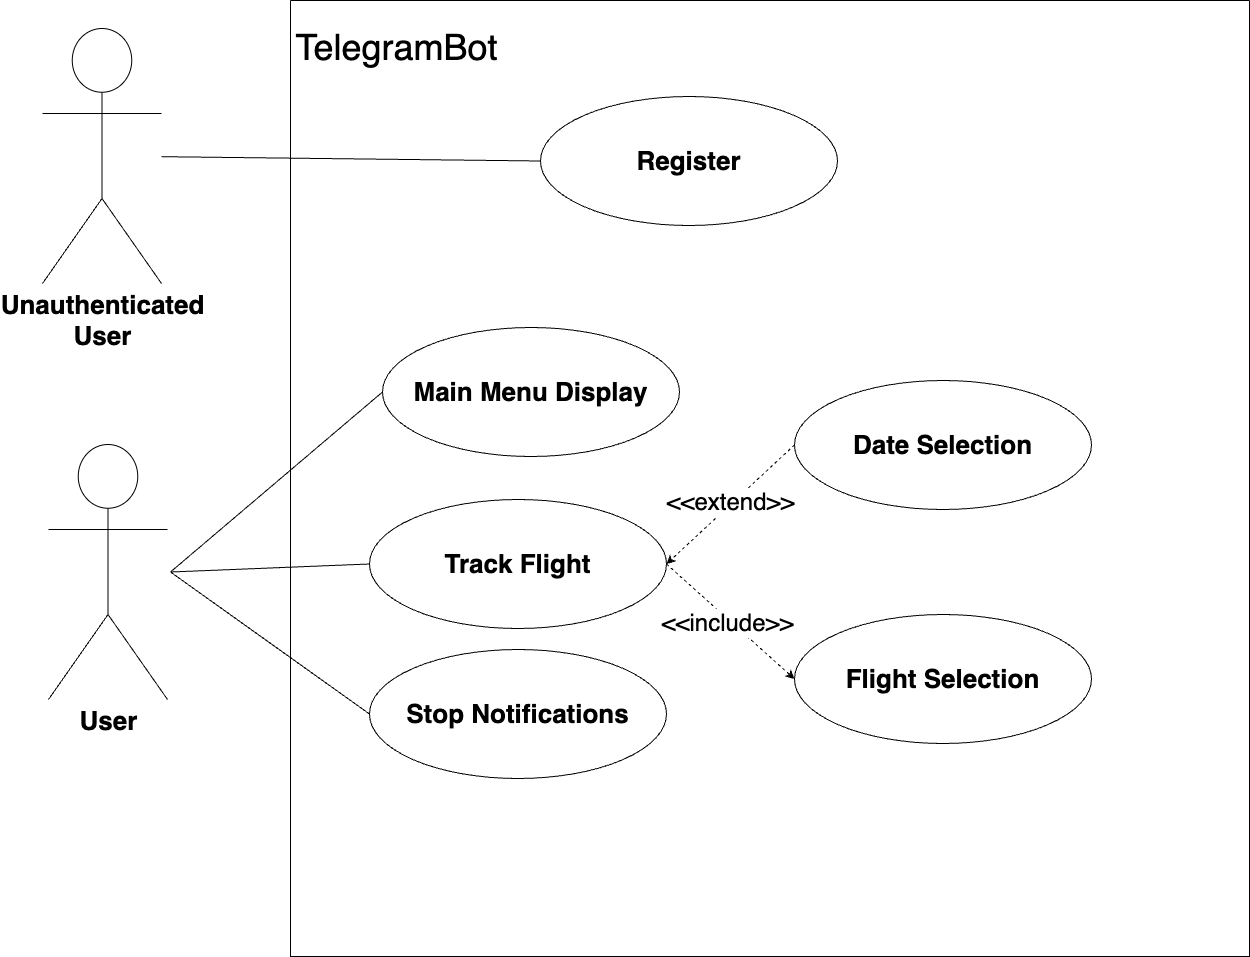

The diagram above was exported from draw.io. Its source (the exported page's mxGraphModel, read from the mxfile embedded in the PNG):
<mxGraphModel dx="2788" dy="1610" grid="0" gridSize="10" guides="1" tooltips="1" connect="1" arrows="1" fold="1" page="0" pageScale="1" pageWidth="827" pageHeight="1169" math="0" shadow="0">
  <root>
    <mxCell id="0" />
    <mxCell id="1" parent="0" />
    <mxCell id="zS3TrndBR62WH8lfIMHe-24" value="" style="endArrow=none;html=1;rounded=0;fontSize=12;startSize=8;endSize=8;curved=1;exitX=1;exitY=0.5;exitDx=0;exitDy=0;entryX=0;entryY=0.5;entryDx=0;entryDy=0;" parent="1" target="zS3TrndBR62WH8lfIMHe-18" edge="1">
      <mxGeometry width="50" height="50" relative="1" as="geometry">
        <mxPoint x="-58" y="405.5" as="sourcePoint" />
        <mxPoint x="1207" y="407" as="targetPoint" />
      </mxGeometry>
    </mxCell>
    <mxCell id="zS3TrndBR62WH8lfIMHe-25" value="" style="endArrow=none;html=1;rounded=0;fontSize=12;startSize=8;endSize=8;curved=1;entryX=0;entryY=0.5;entryDx=0;entryDy=0;exitX=1;exitY=0.5;exitDx=0;exitDy=0;" parent="1" target="zS3TrndBR62WH8lfIMHe-19" edge="1">
      <mxGeometry width="50" height="50" relative="1" as="geometry">
        <mxPoint x="-58" y="405.5" as="sourcePoint" />
        <mxPoint x="1207" y="407" as="targetPoint" />
      </mxGeometry>
    </mxCell>
    <mxCell id="zS3TrndBR62WH8lfIMHe-27" value="" style="endArrow=none;html=1;rounded=0;fontSize=12;startSize=8;endSize=8;curved=1;exitX=1;exitY=0.5;exitDx=0;exitDy=0;entryX=0;entryY=0.5;entryDx=0;entryDy=0;" parent="1" target="zS3TrndBR62WH8lfIMHe-21" edge="1">
      <mxGeometry width="50" height="50" relative="1" as="geometry">
        <mxPoint x="-58" y="405.5" as="sourcePoint" />
        <mxPoint x="1207" y="407" as="targetPoint" />
      </mxGeometry>
    </mxCell>
    <mxCell id="zS3TrndBR62WH8lfIMHe-30" value="" style="endArrow=none;html=1;rounded=0;fontSize=12;startSize=8;endSize=8;curved=1;entryX=0;entryY=0.5;entryDx=0;entryDy=0;" parent="1" target="zS3TrndBR62WH8lfIMHe-29" edge="1" source="dVsANjQUX7jC9nCAD-G1-1">
      <mxGeometry width="50" height="50" relative="1" as="geometry">
        <mxPoint x="-59" y="-62" as="sourcePoint" />
        <mxPoint x="1073" y="393" as="targetPoint" />
      </mxGeometry>
    </mxCell>
    <mxCell id="dVsANjQUX7jC9nCAD-G1-1" value="&lt;b style=&quot;text-wrap-mode: wrap;&quot;&gt;&lt;font style=&quot;font-size: 26px;&quot;&gt;Unauthenticated User&lt;/font&gt;&lt;/b&gt;" style="shape=umlActor;verticalLabelPosition=bottom;verticalAlign=top;html=1;outlineConnect=0;" parent="1" vertex="1">
      <mxGeometry x="-186" y="-138" width="119" height="255" as="geometry" />
    </mxCell>
    <mxCell id="yC7LN5qgFuLW8-sHT08P-6" value="&lt;b style=&quot;text-wrap-mode: wrap;&quot;&gt;&lt;font style=&quot;font-size: 26px;&quot;&gt;User&lt;/font&gt;&lt;/b&gt;&lt;div&gt;&lt;b style=&quot;text-wrap-mode: wrap;&quot;&gt;&lt;font style=&quot;font-size: 26px;&quot;&gt;&lt;br&gt;&lt;/font&gt;&lt;/b&gt;&lt;/div&gt;" style="shape=umlActor;verticalLabelPosition=bottom;verticalAlign=top;html=1;outlineConnect=0;" vertex="1" parent="1">
      <mxGeometry x="-180" y="278" width="119" height="255" as="geometry" />
    </mxCell>
    <mxCell id="yC7LN5qgFuLW8-sHT08P-10" value="" style="swimlane;startSize=0;" vertex="1" parent="1">
      <mxGeometry x="62" y="-166" width="959" height="956" as="geometry">
        <mxRectangle x="55" y="-159" width="50" height="44" as="alternateBounds" />
      </mxGeometry>
    </mxCell>
    <mxCell id="zS3TrndBR62WH8lfIMHe-29" value="&lt;span style=&quot;font-size: 26px;&quot;&gt;&lt;b&gt;Register&lt;/b&gt;&lt;/span&gt;" style="ellipse;whiteSpace=wrap;html=1;" parent="yC7LN5qgFuLW8-sHT08P-10" vertex="1">
      <mxGeometry x="250" y="96" width="297" height="129" as="geometry" />
    </mxCell>
    <mxCell id="zS3TrndBR62WH8lfIMHe-18" value="&lt;span style=&quot;font-size: 26px;&quot;&gt;&lt;b&gt;Main Menu Display&lt;/b&gt;&lt;/span&gt;" style="ellipse;whiteSpace=wrap;html=1;" parent="yC7LN5qgFuLW8-sHT08P-10" vertex="1">
      <mxGeometry x="92" y="327" width="297" height="129" as="geometry" />
    </mxCell>
    <mxCell id="zS3TrndBR62WH8lfIMHe-19" value="&lt;span style=&quot;font-size: 26px;&quot;&gt;&lt;b&gt;Track Flight&lt;/b&gt;&lt;/span&gt;" style="ellipse;whiteSpace=wrap;html=1;" parent="yC7LN5qgFuLW8-sHT08P-10" vertex="1">
      <mxGeometry x="79" y="499" width="297" height="129" as="geometry" />
    </mxCell>
    <mxCell id="zS3TrndBR62WH8lfIMHe-21" value="&lt;span style=&quot;font-size: 26px;&quot;&gt;&lt;b&gt;Stop Notifications&lt;/b&gt;&lt;/span&gt;" style="ellipse;whiteSpace=wrap;html=1;" parent="yC7LN5qgFuLW8-sHT08P-10" vertex="1">
      <mxGeometry x="79" y="649" width="297" height="129" as="geometry" />
    </mxCell>
    <mxCell id="2NDi7pNyI0wd2GLDLp2E-9" value="&lt;div&gt;&lt;span style=&quot;font-size: 26px;&quot;&gt;&lt;b&gt;Date Selection&lt;/b&gt;&lt;/span&gt;&lt;/div&gt;" style="ellipse;whiteSpace=wrap;html=1;" parent="yC7LN5qgFuLW8-sHT08P-10" vertex="1">
      <mxGeometry x="504" y="380" width="297" height="129" as="geometry" />
    </mxCell>
    <mxCell id="2NDi7pNyI0wd2GLDLp2E-8" value="" style="endArrow=classic;dashed=1;html=1;rounded=0;entryX=1;entryY=0.5;entryDx=0;entryDy=0;exitX=0;exitY=0.5;exitDx=0;exitDy=0;" parent="yC7LN5qgFuLW8-sHT08P-10" source="2NDi7pNyI0wd2GLDLp2E-9" target="zS3TrndBR62WH8lfIMHe-19" edge="1">
      <mxGeometry width="50" height="50" relative="1" as="geometry">
        <mxPoint x="1967" y="750" as="sourcePoint" />
        <mxPoint x="2107" y="522" as="targetPoint" />
      </mxGeometry>
    </mxCell>
    <mxCell id="2NDi7pNyI0wd2GLDLp2E-10" value="&lt;font style=&quot;font-size: 24px;&quot;&gt;&amp;lt;&amp;lt;extend&amp;gt;&amp;gt;&lt;/font&gt;" style="edgeLabel;html=1;align=center;verticalAlign=middle;resizable=0;points=[];" parent="2NDi7pNyI0wd2GLDLp2E-8" vertex="1" connectable="0">
      <mxGeometry x="-0.0183" y="-3" relative="1" as="geometry">
        <mxPoint as="offset" />
      </mxGeometry>
    </mxCell>
    <mxCell id="2NDi7pNyI0wd2GLDLp2E-14" value="&lt;span style=&quot;font-size: 26px;&quot;&gt;&lt;b&gt;Flight Selection&lt;/b&gt;&lt;/span&gt;" style="ellipse;whiteSpace=wrap;html=1;" parent="yC7LN5qgFuLW8-sHT08P-10" vertex="1">
      <mxGeometry x="504" y="614" width="297" height="129" as="geometry" />
    </mxCell>
    <mxCell id="2NDi7pNyI0wd2GLDLp2E-11" value="" style="endArrow=classic;dashed=1;html=1;rounded=0;exitX=1;exitY=0.5;exitDx=0;exitDy=0;entryX=0;entryY=0.5;entryDx=0;entryDy=0;" parent="yC7LN5qgFuLW8-sHT08P-10" source="zS3TrndBR62WH8lfIMHe-19" target="2NDi7pNyI0wd2GLDLp2E-14" edge="1">
      <mxGeometry width="50" height="50" relative="1" as="geometry">
        <mxPoint x="396" y="741" as="sourcePoint" />
        <mxPoint x="454" y="778" as="targetPoint" />
      </mxGeometry>
    </mxCell>
    <mxCell id="2NDi7pNyI0wd2GLDLp2E-12" value="&lt;font style=&quot;font-size: 24px;&quot;&gt;&amp;lt;&amp;lt;include&lt;/font&gt;&lt;span style=&quot;font-size: 24px;&quot;&gt;&amp;gt;&amp;gt;&lt;/span&gt;" style="edgeLabel;html=1;align=center;verticalAlign=middle;resizable=0;points=[];" parent="2NDi7pNyI0wd2GLDLp2E-11" vertex="1" connectable="0">
      <mxGeometry x="-0.0183" y="-3" relative="1" as="geometry">
        <mxPoint as="offset" />
      </mxGeometry>
    </mxCell>
    <mxCell id="yC7LN5qgFuLW8-sHT08P-14" value="&lt;font style=&quot;font-size: 36px;&quot;&gt;TelegramBot&lt;/font&gt;" style="text;html=1;align=center;verticalAlign=middle;resizable=0;points=[];autosize=1;strokeColor=none;fillColor=none;" vertex="1" parent="1">
      <mxGeometry x="58" y="-147" width="220" height="55" as="geometry" />
    </mxCell>
  </root>
</mxGraphModel>